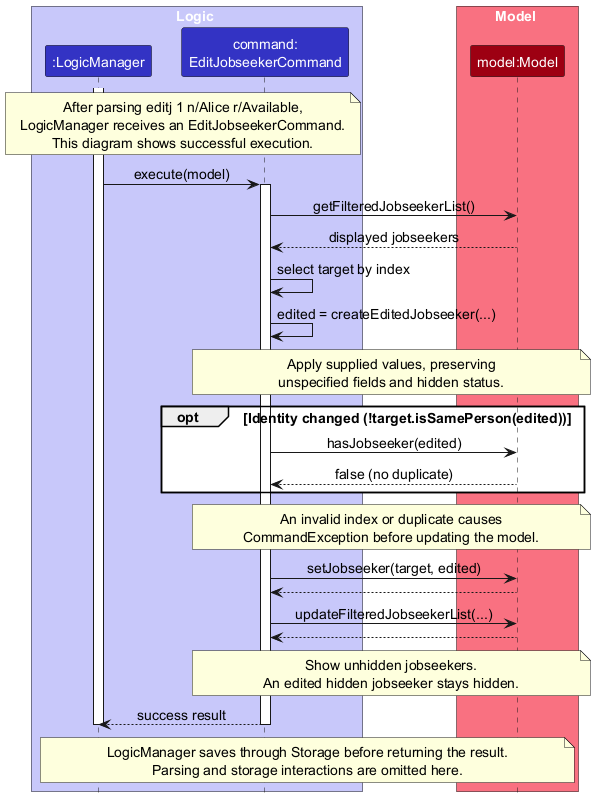

The diagram above was rendered by PlantUML. Its source (embedded in the PNG):
@startuml
!include style.puml
skinparam ArrowFontStyle plain
skinparam defaultFontSize 14

box Logic LOGIC_COLOR_T1
participant ":LogicManager" as Logic LOGIC_COLOR
participant "command:\nEditJobseekerCommand" as Command LOGIC_COLOR
end box
box Model MODEL_COLOR_T1
participant "model:Model" as Model MODEL_COLOR
end box

note over Logic, Command
  After parsing editj 1 n/Alice r/Available,
  LogicManager receives an EditJobseekerCommand.
  This diagram shows successful execution.
end note
activate Logic
Logic -> Command : execute(model)
activate Command
Command -> Model : getFilteredJobseekerList()
Model --> Command : displayed jobseekers
Command -> Command : select target by index
Command -> Command : edited = createEditedJobseeker(...)
note over Command, Model
  Apply supplied values, preserving
  unspecified fields and hidden status.
end note
opt Identity changed (!target.isSamePerson(edited))
    Command -> Model : hasJobseeker(edited)
    Model --> Command : false (no duplicate)
end
note over Command, Model
  An invalid index or duplicate causes
  CommandException before updating the model.
end note
Command -> Model : setJobseeker(target, edited)
Model --> Command
Command -> Model : updateFilteredJobseekerList(...)
Model --> Command
note over Command, Model
  Show unhidden jobseekers.
  An edited hidden jobseeker stays hidden.
end note
Command --> Logic : success result
deactivate Command
note over Logic, Model
  LogicManager saves through Storage before returning the result.
  Parsing and storage interactions are omitted here.
end note
deactivate Logic
@enduml